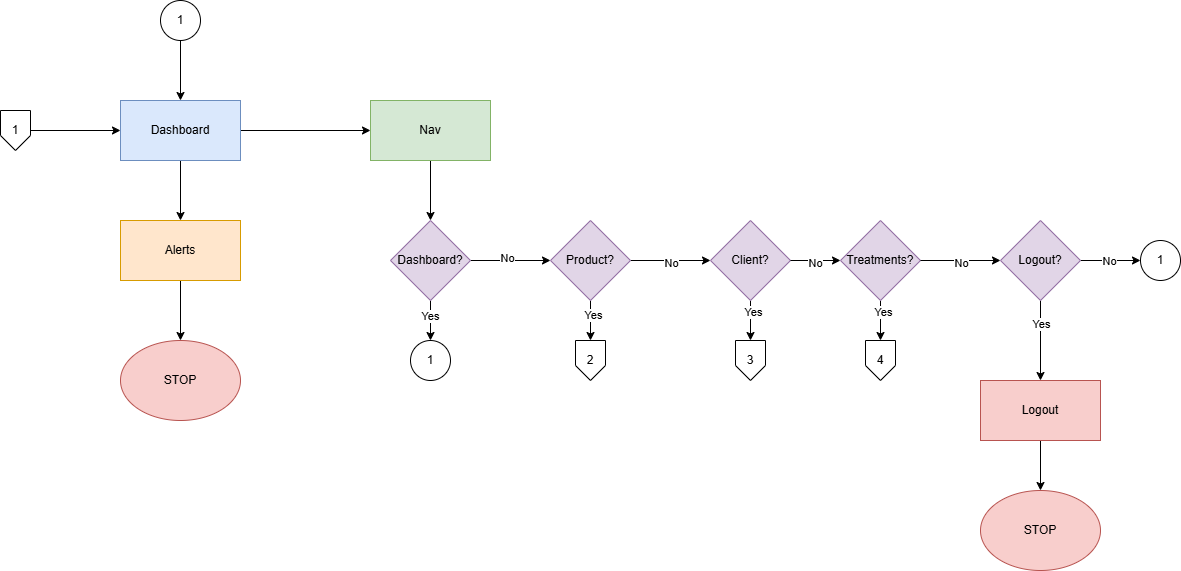

The diagram above was exported from draw.io. Its source (the exported page's mxGraphModel, read from the mxfile embedded in the PNG):
<mxGraphModel dx="1212" dy="733" grid="1" gridSize="10" guides="1" tooltips="1" connect="1" arrows="1" fold="1" page="1" pageScale="1" pageWidth="850" pageHeight="1100" math="0" shadow="0">
  <root>
    <mxCell id="0" />
    <mxCell id="1" parent="0" />
    <mxCell id="5vsdE2ey4hEhIGXZkeZd-7" edge="1" parent="1" source="5vsdE2ey4hEhIGXZkeZd-2" style="edgeStyle=orthogonalEdgeStyle;rounded=0;orthogonalLoop=1;jettySize=auto;html=1;" target="5vsdE2ey4hEhIGXZkeZd-8">
      <mxGeometry relative="1" as="geometry">
        <mxPoint x="640" y="170" as="targetPoint" />
      </mxGeometry>
    </mxCell>
    <mxCell id="5vsdE2ey4hEhIGXZkeZd-49" edge="1" parent="1" source="5vsdE2ey4hEhIGXZkeZd-2" style="edgeStyle=orthogonalEdgeStyle;rounded=0;orthogonalLoop=1;jettySize=auto;html=1;" target="5vsdE2ey4hEhIGXZkeZd-50">
      <mxGeometry relative="1" as="geometry">
        <mxPoint x="430" y="260" as="targetPoint" />
      </mxGeometry>
    </mxCell>
    <mxCell id="5vsdE2ey4hEhIGXZkeZd-2" parent="1" style="rounded=0;whiteSpace=wrap;html=1;fillColor=#dae8fc;strokeColor=#6c8ebf;" value="Dashboard" vertex="1">
      <mxGeometry height="60" width="120" x="370" y="140" as="geometry" />
    </mxCell>
    <mxCell id="5vsdE2ey4hEhIGXZkeZd-4" edge="1" parent="1" source="5vsdE2ey4hEhIGXZkeZd-3" style="edgeStyle=orthogonalEdgeStyle;rounded=0;orthogonalLoop=1;jettySize=auto;html=1;" target="5vsdE2ey4hEhIGXZkeZd-2">
      <mxGeometry relative="1" as="geometry" />
    </mxCell>
    <mxCell id="5vsdE2ey4hEhIGXZkeZd-3" parent="1" style="shape=offPageConnector;whiteSpace=wrap;html=1;" value="1" vertex="1">
      <mxGeometry height="40" width="30" x="250" y="150" as="geometry" />
    </mxCell>
    <mxCell id="5vsdE2ey4hEhIGXZkeZd-6" edge="1" parent="1" source="5vsdE2ey4hEhIGXZkeZd-5" style="edgeStyle=orthogonalEdgeStyle;rounded=0;orthogonalLoop=1;jettySize=auto;html=1;entryX=0.5;entryY=0;entryDx=0;entryDy=0;" target="5vsdE2ey4hEhIGXZkeZd-2">
      <mxGeometry relative="1" as="geometry" />
    </mxCell>
    <mxCell id="5vsdE2ey4hEhIGXZkeZd-5" parent="1" style="ellipse;whiteSpace=wrap;html=1;aspect=fixed;" value="1" vertex="1">
      <mxGeometry height="40" width="40" x="410" y="40" as="geometry" />
    </mxCell>
    <mxCell id="5vsdE2ey4hEhIGXZkeZd-31" edge="1" parent="1" source="5vsdE2ey4hEhIGXZkeZd-8" style="edgeStyle=orthogonalEdgeStyle;rounded=0;orthogonalLoop=1;jettySize=auto;html=1;entryX=0.5;entryY=0;entryDx=0;entryDy=0;" target="5vsdE2ey4hEhIGXZkeZd-12">
      <mxGeometry relative="1" as="geometry" />
    </mxCell>
    <mxCell id="5vsdE2ey4hEhIGXZkeZd-8" parent="1" style="rounded=0;whiteSpace=wrap;html=1;fillColor=#d5e8d4;strokeColor=#82b366;" value="Nav" vertex="1">
      <mxGeometry height="60" width="120" x="620" y="140" as="geometry" />
    </mxCell>
    <mxCell id="5vsdE2ey4hEhIGXZkeZd-32" edge="1" parent="1" source="5vsdE2ey4hEhIGXZkeZd-12" style="edgeStyle=orthogonalEdgeStyle;rounded=0;orthogonalLoop=1;jettySize=auto;html=1;entryX=0;entryY=0.5;entryDx=0;entryDy=0;" target="5vsdE2ey4hEhIGXZkeZd-13">
      <mxGeometry relative="1" as="geometry" />
    </mxCell>
    <mxCell id="5vsdE2ey4hEhIGXZkeZd-53" connectable="0" parent="5vsdE2ey4hEhIGXZkeZd-32" style="edgeLabel;html=1;align=center;verticalAlign=middle;resizable=0;points=[];" value="No" vertex="1">
      <mxGeometry relative="1" x="-0.075" y="3" as="geometry">
        <mxPoint as="offset" />
      </mxGeometry>
    </mxCell>
    <mxCell id="5vsdE2ey4hEhIGXZkeZd-41" edge="1" parent="1" source="5vsdE2ey4hEhIGXZkeZd-12" style="edgeStyle=orthogonalEdgeStyle;rounded=0;orthogonalLoop=1;jettySize=auto;html=1;" target="5vsdE2ey4hEhIGXZkeZd-42">
      <mxGeometry relative="1" as="geometry">
        <mxPoint x="680" y="380" as="targetPoint" />
      </mxGeometry>
    </mxCell>
    <mxCell id="5vsdE2ey4hEhIGXZkeZd-57" connectable="0" parent="5vsdE2ey4hEhIGXZkeZd-41" style="edgeLabel;html=1;align=center;verticalAlign=middle;resizable=0;points=[];" value="Yes" vertex="1">
      <mxGeometry relative="1" x="-0.25" y="-1" as="geometry">
        <mxPoint as="offset" />
      </mxGeometry>
    </mxCell>
    <mxCell id="5vsdE2ey4hEhIGXZkeZd-12" parent="1" style="rhombus;whiteSpace=wrap;html=1;fillColor=#e1d5e7;strokeColor=#9673a6;" value="Dashboard?" vertex="1">
      <mxGeometry height="80" width="80" x="640" y="260" as="geometry" />
    </mxCell>
    <mxCell id="5vsdE2ey4hEhIGXZkeZd-33" edge="1" parent="1" source="5vsdE2ey4hEhIGXZkeZd-13" style="edgeStyle=orthogonalEdgeStyle;rounded=0;orthogonalLoop=1;jettySize=auto;html=1;entryX=0;entryY=0.5;entryDx=0;entryDy=0;" target="5vsdE2ey4hEhIGXZkeZd-14">
      <mxGeometry relative="1" as="geometry" />
    </mxCell>
    <mxCell id="5vsdE2ey4hEhIGXZkeZd-54" connectable="0" parent="5vsdE2ey4hEhIGXZkeZd-33" style="edgeLabel;html=1;align=center;verticalAlign=middle;resizable=0;points=[];" value="No" vertex="1">
      <mxGeometry relative="1" y="-2" as="geometry">
        <mxPoint as="offset" />
      </mxGeometry>
    </mxCell>
    <mxCell id="5vsdE2ey4hEhIGXZkeZd-45" edge="1" parent="1" source="5vsdE2ey4hEhIGXZkeZd-13" style="edgeStyle=orthogonalEdgeStyle;rounded=0;orthogonalLoop=1;jettySize=auto;html=1;entryX=0.5;entryY=0;entryDx=0;entryDy=0;" target="5vsdE2ey4hEhIGXZkeZd-43">
      <mxGeometry relative="1" as="geometry" />
    </mxCell>
    <mxCell id="5vsdE2ey4hEhIGXZkeZd-58" connectable="0" parent="5vsdE2ey4hEhIGXZkeZd-45" style="edgeLabel;html=1;align=center;verticalAlign=middle;resizable=0;points=[];" value="Yes" vertex="1">
      <mxGeometry relative="1" x="-0.3" y="2" as="geometry">
        <mxPoint as="offset" />
      </mxGeometry>
    </mxCell>
    <mxCell id="5vsdE2ey4hEhIGXZkeZd-13" parent="1" style="rhombus;whiteSpace=wrap;html=1;fillColor=#e1d5e7;strokeColor=#9673a6;" value="Product?" vertex="1">
      <mxGeometry height="80" width="80" x="800" y="260" as="geometry" />
    </mxCell>
    <mxCell id="5vsdE2ey4hEhIGXZkeZd-46" edge="1" parent="1" source="5vsdE2ey4hEhIGXZkeZd-14" style="edgeStyle=orthogonalEdgeStyle;rounded=0;orthogonalLoop=1;jettySize=auto;html=1;entryX=0.5;entryY=0;entryDx=0;entryDy=0;" target="5vsdE2ey4hEhIGXZkeZd-44">
      <mxGeometry relative="1" as="geometry" />
    </mxCell>
    <mxCell id="5vsdE2ey4hEhIGXZkeZd-59" connectable="0" parent="5vsdE2ey4hEhIGXZkeZd-46" style="edgeLabel;html=1;align=center;verticalAlign=middle;resizable=0;points=[];" value="Yes" vertex="1">
      <mxGeometry relative="1" x="-0.4" y="2" as="geometry">
        <mxPoint as="offset" />
      </mxGeometry>
    </mxCell>
    <mxCell id="5vsdE2ey4hEhIGXZkeZd-14" parent="1" style="rhombus;whiteSpace=wrap;html=1;fillColor=#e1d5e7;strokeColor=#9673a6;" value="Client?" vertex="1">
      <mxGeometry height="80" width="80" x="960" y="260" as="geometry" />
    </mxCell>
    <mxCell id="5vsdE2ey4hEhIGXZkeZd-36" edge="1" parent="1" source="5vsdE2ey4hEhIGXZkeZd-15" style="edgeStyle=orthogonalEdgeStyle;rounded=0;orthogonalLoop=1;jettySize=auto;html=1;" target="5vsdE2ey4hEhIGXZkeZd-37">
      <mxGeometry relative="1" as="geometry">
        <mxPoint x="1160" y="400" as="targetPoint" />
      </mxGeometry>
    </mxCell>
    <mxCell id="5vsdE2ey4hEhIGXZkeZd-60" connectable="0" parent="5vsdE2ey4hEhIGXZkeZd-36" style="edgeLabel;html=1;align=center;verticalAlign=middle;resizable=0;points=[];" value="Yes" vertex="1">
      <mxGeometry relative="1" x="-0.4" as="geometry">
        <mxPoint as="offset" />
      </mxGeometry>
    </mxCell>
    <mxCell id="5vsdE2ey4hEhIGXZkeZd-51" edge="1" parent="1" source="5vsdE2ey4hEhIGXZkeZd-15" style="edgeStyle=orthogonalEdgeStyle;rounded=0;orthogonalLoop=1;jettySize=auto;html=1;entryX=0;entryY=0.5;entryDx=0;entryDy=0;" target="5vsdE2ey4hEhIGXZkeZd-52">
      <mxGeometry relative="1" as="geometry">
        <mxPoint x="1270" y="300" as="targetPoint" />
      </mxGeometry>
    </mxCell>
    <mxCell id="5vsdE2ey4hEhIGXZkeZd-56" connectable="0" parent="5vsdE2ey4hEhIGXZkeZd-51" style="edgeLabel;html=1;align=center;verticalAlign=middle;resizable=0;points=[];" value="No" vertex="1">
      <mxGeometry relative="1" x="-0.0545" as="geometry">
        <mxPoint as="offset" />
      </mxGeometry>
    </mxCell>
    <mxCell id="5vsdE2ey4hEhIGXZkeZd-15" parent="1" style="rhombus;whiteSpace=wrap;html=1;fillColor=#e1d5e7;strokeColor=#9673a6;" value="Logout?" vertex="1">
      <mxGeometry height="80" width="80" x="1250" y="260" as="geometry" />
    </mxCell>
    <mxCell id="5vsdE2ey4hEhIGXZkeZd-38" edge="1" parent="1" source="5vsdE2ey4hEhIGXZkeZd-37" style="edgeStyle=orthogonalEdgeStyle;rounded=0;orthogonalLoop=1;jettySize=auto;html=1;" target="5vsdE2ey4hEhIGXZkeZd-39">
      <mxGeometry relative="1" as="geometry">
        <mxPoint x="1160" y="500" as="targetPoint" />
      </mxGeometry>
    </mxCell>
    <mxCell id="5vsdE2ey4hEhIGXZkeZd-37" parent="1" style="rounded=0;whiteSpace=wrap;html=1;fillColor=#f8cecc;strokeColor=#b85450;" value="Logout" vertex="1">
      <mxGeometry height="60" width="120" x="1230" y="420" as="geometry" />
    </mxCell>
    <mxCell id="5vsdE2ey4hEhIGXZkeZd-39" parent="1" style="ellipse;whiteSpace=wrap;html=1;fillColor=#f8cecc;strokeColor=#b85450;" value="STOP" vertex="1">
      <mxGeometry height="80" width="120" x="1230" y="530" as="geometry" />
    </mxCell>
    <mxCell id="5vsdE2ey4hEhIGXZkeZd-42" parent="1" style="ellipse;whiteSpace=wrap;html=1;aspect=fixed;" value="1" vertex="1">
      <mxGeometry height="40" width="40" x="660" y="380" as="geometry" />
    </mxCell>
    <mxCell id="5vsdE2ey4hEhIGXZkeZd-43" parent="1" style="shape=offPageConnector;whiteSpace=wrap;html=1;" value="2" vertex="1">
      <mxGeometry height="40" width="30" x="825" y="380" as="geometry" />
    </mxCell>
    <mxCell id="5vsdE2ey4hEhIGXZkeZd-44" parent="1" style="shape=offPageConnector;whiteSpace=wrap;html=1;" value="3" vertex="1">
      <mxGeometry height="40" width="30" x="985" y="380" as="geometry" />
    </mxCell>
    <mxCell id="mPm3qxVszThWmYbBZeVp-2" edge="1" parent="1" source="5vsdE2ey4hEhIGXZkeZd-50" style="edgeStyle=orthogonalEdgeStyle;rounded=0;orthogonalLoop=1;jettySize=auto;html=1;exitX=0.5;exitY=1;exitDx=0;exitDy=0;" target="mPm3qxVszThWmYbBZeVp-1">
      <mxGeometry relative="1" as="geometry" />
    </mxCell>
    <mxCell id="5vsdE2ey4hEhIGXZkeZd-50" parent="1" style="rounded=0;whiteSpace=wrap;html=1;fillColor=#ffe6cc;strokeColor=#d79b00;" value="Alerts" vertex="1">
      <mxGeometry height="60" width="120" x="370" y="260" as="geometry" />
    </mxCell>
    <mxCell id="5vsdE2ey4hEhIGXZkeZd-52" parent="1" style="ellipse;whiteSpace=wrap;html=1;aspect=fixed;" value="1" vertex="1">
      <mxGeometry height="40" width="40" x="1390" y="280" as="geometry" />
    </mxCell>
    <mxCell id="mPm3qxVszThWmYbBZeVp-1" parent="1" style="ellipse;whiteSpace=wrap;html=1;fillColor=#f8cecc;strokeColor=#b85450;" value="STOP" vertex="1">
      <mxGeometry height="80" width="120" x="370" y="380" as="geometry" />
    </mxCell>
    <mxCell id="dhbdvR4zZLtPLvjSIOLv-8" edge="1" parent="1" source="dhbdvR4zZLtPLvjSIOLv-10" style="edgeStyle=orthogonalEdgeStyle;rounded=0;orthogonalLoop=1;jettySize=auto;html=1;entryX=0.5;entryY=0;entryDx=0;entryDy=0;" target="dhbdvR4zZLtPLvjSIOLv-11">
      <mxGeometry relative="1" as="geometry" />
    </mxCell>
    <mxCell id="dhbdvR4zZLtPLvjSIOLv-9" connectable="0" parent="dhbdvR4zZLtPLvjSIOLv-8" style="edgeLabel;html=1;align=center;verticalAlign=middle;resizable=0;points=[];" value="Yes" vertex="1">
      <mxGeometry relative="1" x="-0.4" y="2" as="geometry">
        <mxPoint as="offset" />
      </mxGeometry>
    </mxCell>
    <mxCell id="dhbdvR4zZLtPLvjSIOLv-10" parent="1" style="rhombus;whiteSpace=wrap;html=1;fillColor=#e1d5e7;strokeColor=#9673a6;" value="Treatments?" vertex="1">
      <mxGeometry height="80" width="80" x="1090" y="260" as="geometry" />
    </mxCell>
    <mxCell id="dhbdvR4zZLtPLvjSIOLv-11" parent="1" style="shape=offPageConnector;whiteSpace=wrap;html=1;" value="4" vertex="1">
      <mxGeometry height="40" width="30" x="1115" y="380" as="geometry" />
    </mxCell>
    <mxCell id="dhbdvR4zZLtPLvjSIOLv-12" edge="1" parent="1" source="5vsdE2ey4hEhIGXZkeZd-14" style="edgeStyle=orthogonalEdgeStyle;rounded=0;orthogonalLoop=1;jettySize=auto;html=1;entryX=0;entryY=0.5;entryDx=0;entryDy=0;exitX=1;exitY=0.5;exitDx=0;exitDy=0;" target="dhbdvR4zZLtPLvjSIOLv-10">
      <mxGeometry relative="1" as="geometry">
        <mxPoint x="910" y="290" as="sourcePoint" />
        <mxPoint x="990" y="290" as="targetPoint" />
      </mxGeometry>
    </mxCell>
    <mxCell id="dhbdvR4zZLtPLvjSIOLv-13" connectable="0" parent="dhbdvR4zZLtPLvjSIOLv-12" style="edgeLabel;html=1;align=center;verticalAlign=middle;resizable=0;points=[];" value="No" vertex="1">
      <mxGeometry relative="1" y="-2" as="geometry">
        <mxPoint as="offset" />
      </mxGeometry>
    </mxCell>
    <mxCell id="dhbdvR4zZLtPLvjSIOLv-14" edge="1" parent="1" source="dhbdvR4zZLtPLvjSIOLv-10" style="edgeStyle=orthogonalEdgeStyle;rounded=0;orthogonalLoop=1;jettySize=auto;html=1;entryX=0;entryY=0.5;entryDx=0;entryDy=0;exitX=1;exitY=0.5;exitDx=0;exitDy=0;" target="5vsdE2ey4hEhIGXZkeZd-15">
      <mxGeometry relative="1" as="geometry">
        <mxPoint x="1190" y="320" as="sourcePoint" />
        <mxPoint x="1270" y="320" as="targetPoint" />
      </mxGeometry>
    </mxCell>
    <mxCell id="dhbdvR4zZLtPLvjSIOLv-15" connectable="0" parent="dhbdvR4zZLtPLvjSIOLv-14" style="edgeLabel;html=1;align=center;verticalAlign=middle;resizable=0;points=[];" value="No" vertex="1">
      <mxGeometry relative="1" y="-2" as="geometry">
        <mxPoint as="offset" />
      </mxGeometry>
    </mxCell>
  </root>
</mxGraphModel>